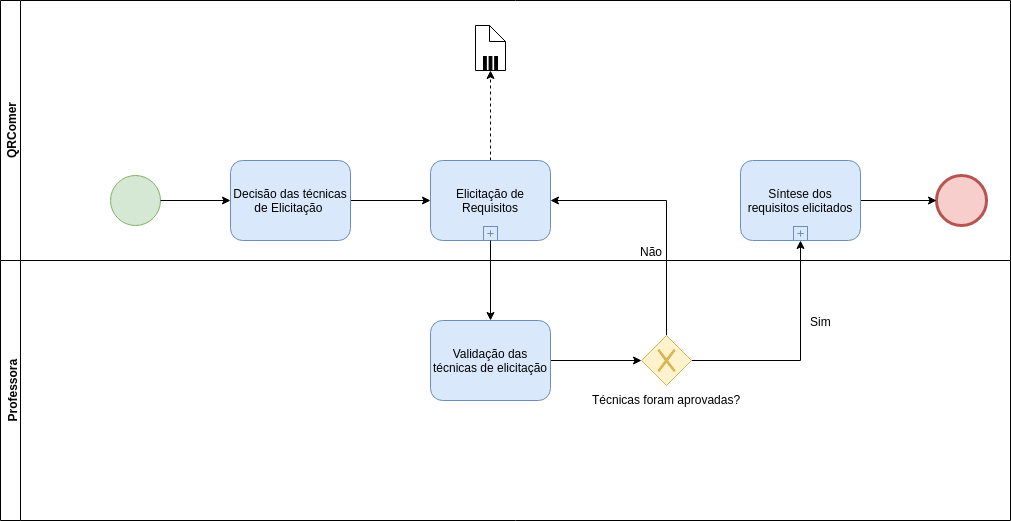

The diagram above was exported from draw.io. Its source (the exported page's mxGraphModel, read from the mxfile embedded in the PNG):
<mxGraphModel dx="1422" dy="778" grid="1" gridSize="10" guides="1" tooltips="0" connect="1" arrows="1" fold="1" page="1" pageScale="1" pageWidth="850" pageHeight="1100" background="#ffffff" math="0" shadow="0">
  <root>
    <mxCell id="0" />
    <mxCell id="1" parent="0" />
    <mxCell id="2" value="" style="shape=mxgraph.bpmn.shape;html=1;verticalLabelPosition=bottom;labelBackgroundColor=#ffffff;verticalAlign=top;perimeter=ellipsePerimeter;outline=standard;symbol=general;fillColor=#d5e8d4;strokeColor=#82b366;" vertex="1" parent="1">
      <mxGeometry x="260" y="265" width="50" height="50" as="geometry" />
    </mxCell>
    <mxCell id="3" style="edgeStyle=orthogonalEdgeStyle;rounded=0;orthogonalLoop=1;jettySize=auto;html=1;" edge="1" source="4" parent="1">
      <mxGeometry relative="1" as="geometry">
        <mxPoint x="580" y="290" as="targetPoint" />
      </mxGeometry>
    </mxCell>
    <mxCell id="4" value="Decisão das técnicas de Elicitação&amp;nbsp;" style="shape=ext;rounded=1;html=1;whiteSpace=wrap;fillColor=#dae8fc;strokeColor=#6c8ebf;" vertex="1" parent="1">
      <mxGeometry x="380" y="250" width="120" height="80" as="geometry" />
    </mxCell>
    <mxCell id="5" value="" style="shape=mxgraph.bpmn.shape;html=1;verticalLabelPosition=bottom;labelBackgroundColor=#ffffff;verticalAlign=top;perimeter=ellipsePerimeter;outline=end;symbol=general;fillColor=#f8cecc;strokeColor=#b85450;" vertex="1" parent="1">
      <mxGeometry x="1086" y="265.00000000000006" width="50" height="50" as="geometry" />
    </mxCell>
    <mxCell id="6" style="edgeStyle=orthogonalEdgeStyle;rounded=0;html=1;jettySize=auto;orthogonalLoop=1;" edge="1" source="2" parent="1">
      <mxGeometry relative="1" as="geometry">
        <mxPoint x="380" y="290" as="targetPoint" />
      </mxGeometry>
    </mxCell>
    <mxCell id="7" style="edgeStyle=orthogonalEdgeStyle;rounded=0;orthogonalLoop=1;jettySize=auto;html=1;exitX=0.5;exitY=0;exitDx=0;exitDy=0;dashed=1;" edge="1" source="8" parent="1">
      <mxGeometry relative="1" as="geometry">
        <mxPoint x="640" y="160" as="targetPoint" />
      </mxGeometry>
    </mxCell>
    <mxCell id="8" value="Elicitação de Requisitos" style="html=1;whiteSpace=wrap;rounded=1;fillColor=#dae8fc;strokeColor=#6c8ebf;" vertex="1" parent="1">
      <mxGeometry x="580" y="250" width="120" height="80" as="geometry" />
    </mxCell>
    <mxCell id="9" value="" style="html=1;shape=plus;outlineConnect=0;fillColor=#dae8fc;strokeColor=#6c8ebf;" vertex="1" parent="8">
      <mxGeometry x="0.5" y="1" width="14" height="14" relative="1" as="geometry">
        <mxPoint x="-7" y="-14" as="offset" />
      </mxGeometry>
    </mxCell>
    <mxCell id="11" value="" style="shape=note;whiteSpace=wrap;size=16;html=1;" vertex="1" parent="1">
      <mxGeometry x="625" y="115" width="30" height="45" as="geometry" />
    </mxCell>
    <mxCell id="12" value="" style="html=1;whiteSpace=wrap;shape=parallelMarker;outlineConnect=0;" vertex="1" parent="11">
      <mxGeometry x="0.5" y="1" width="14" height="14" relative="1" as="geometry">
        <mxPoint x="-7" y="-14" as="offset" />
      </mxGeometry>
    </mxCell>
    <mxCell id="13" style="edgeStyle=orthogonalEdgeStyle;rounded=0;orthogonalLoop=1;jettySize=auto;html=1;entryX=0;entryY=0.5;entryDx=0;entryDy=0;" edge="1" source="14" target="19" parent="1">
      <mxGeometry relative="1" as="geometry" />
    </mxCell>
    <mxCell id="14" value="Validação das técnicas de elicitação" style="shape=ext;rounded=1;html=1;whiteSpace=wrap;fillColor=#dae8fc;strokeColor=#6c8ebf;" vertex="1" parent="1">
      <mxGeometry x="580" y="410" width="120" height="80" as="geometry" />
    </mxCell>
    <mxCell id="10" style="edgeStyle=orthogonalEdgeStyle;rounded=0;orthogonalLoop=1;jettySize=auto;html=1;entryX=0.5;entryY=0;entryDx=0;entryDy=0;" edge="1" parent="1" source="9" target="14">
      <mxGeometry relative="1" as="geometry" />
    </mxCell>
    <mxCell id="15" style="edgeStyle=orthogonalEdgeStyle;rounded=0;orthogonalLoop=1;jettySize=auto;html=1;exitX=0.5;exitY=0;exitDx=0;exitDy=0;entryX=1;entryY=0.5;entryDx=0;entryDy=0;" edge="1" source="19" target="8" parent="1">
      <mxGeometry relative="1" as="geometry" />
    </mxCell>
    <mxCell id="16" value="Não" style="text;html=1;resizable=0;points=[];align=center;verticalAlign=middle;labelBackgroundColor=#ffffff;" vertex="1" connectable="0" parent="15">
      <mxGeometry x="-0.1315" y="-1" relative="1" as="geometry">
        <mxPoint x="-17" y="24" as="offset" />
      </mxGeometry>
    </mxCell>
    <mxCell id="17" style="edgeStyle=orthogonalEdgeStyle;rounded=0;orthogonalLoop=1;jettySize=auto;html=1;entryX=0.5;entryY=1;entryDx=0;entryDy=0;" edge="1" source="19" parent="1">
      <mxGeometry relative="1" as="geometry">
        <mxPoint x="950" y="330" as="targetPoint" />
      </mxGeometry>
    </mxCell>
    <mxCell id="18" value="Sim" style="text;html=1;resizable=0;points=[];align=center;verticalAlign=middle;labelBackgroundColor=#ffffff;" vertex="1" connectable="0" parent="17">
      <mxGeometry x="-0.0742" y="40" relative="1" as="geometry">
        <mxPoint x="23" as="offset" />
      </mxGeometry>
    </mxCell>
    <mxCell id="19" value="Técnicas foram aprovadas?" style="shape=mxgraph.bpmn.shape;html=1;verticalLabelPosition=bottom;labelBackgroundColor=#ffffff;verticalAlign=top;align=center;perimeter=rhombusPerimeter;background=gateway;outlineConnect=0;outline=none;symbol=exclusiveGw;fillColor=#fff2cc;strokeColor=#d6b656;" vertex="1" parent="1">
      <mxGeometry x="791" y="425" width="50" height="50" as="geometry" />
    </mxCell>
    <mxCell id="20" style="edgeStyle=orthogonalEdgeStyle;rounded=0;orthogonalLoop=1;jettySize=auto;html=1;" edge="1" source="21" target="5" parent="1">
      <mxGeometry relative="1" as="geometry" />
    </mxCell>
    <mxCell id="21" value="Síntese dos requisitos elicitados" style="html=1;whiteSpace=wrap;rounded=1;fillColor=#dae8fc;strokeColor=#6c8ebf;" vertex="1" parent="1">
      <mxGeometry x="890" y="250" width="120" height="80" as="geometry" />
    </mxCell>
    <mxCell id="22" value="" style="html=1;shape=plus;outlineConnect=0;fillColor=#dae8fc;strokeColor=#6c8ebf;" vertex="1" parent="21">
      <mxGeometry x="0.5" y="1" width="14" height="14" relative="1" as="geometry">
        <mxPoint x="-7" y="-14" as="offset" />
      </mxGeometry>
    </mxCell>
    <mxCell id="23" value="QRComer" style="swimlane;html=1;horizontal=0;startSize=20;" vertex="1" parent="1">
      <mxGeometry x="150" y="90" width="1010" height="260" as="geometry" />
    </mxCell>
    <mxCell id="24" value="Professora" style="swimlane;html=1;horizontal=0;startSize=20;" vertex="1" parent="1">
      <mxGeometry x="150" y="350" width="1010" height="260" as="geometry" />
    </mxCell>
  </root>
</mxGraphModel>